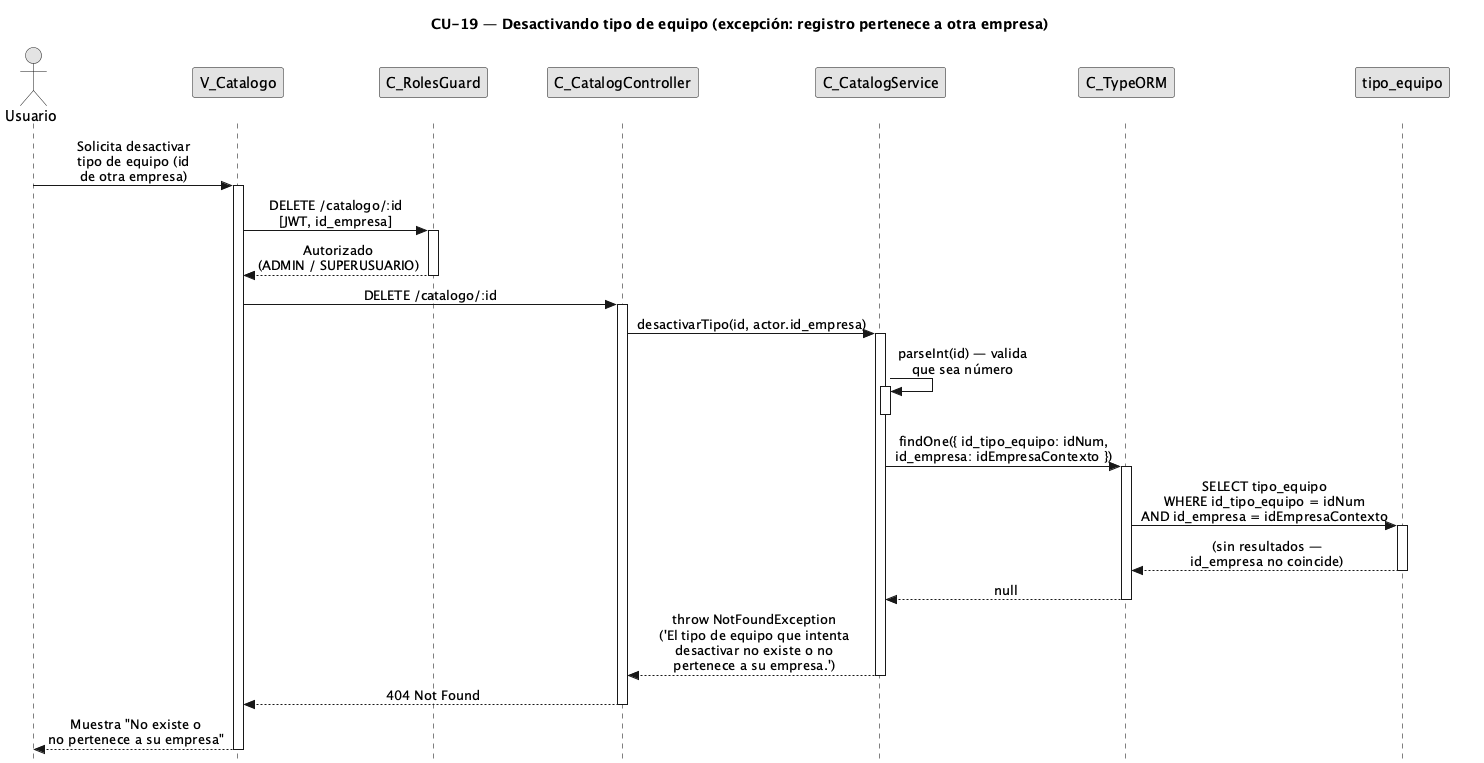

The diagram above was rendered by PlantUML. Its source (embedded in the PNG):
@startuml CU19-exc-registro-otra-empresa
title CU-19 — Desactivando tipo de equipo (excepción: registro pertenece a otra empresa)

skinparam style strictuml
skinparam monochrome true
skinparam shadowing false
skinparam sequenceMessageAlign center
<style>
sequenceDiagram {
  participant {
    margin 25
  }
  actor {
    margin 20
  }
}
</style>
skinparam sequence {
  MessageAlign center
  LifeLineBorderColor black
}
hide footbox

actor "Usuario" as user
participant "V_Catalogo" as view
participant "C_RolesGuard" as guard
participant "C_CatalogController" as ctrl
participant "C_CatalogService" as svc
participant "C_TypeORM" as orm
participant "tipo_equipo" as tent

user -> view : Solicita desactivar\ntipo de equipo (id\nde otra empresa)
activate view

view -> guard : DELETE /catalogo/:id\n[JWT, id_empresa]
activate guard

guard --> view : Autorizado\n(ADMIN / SUPERUSUARIO)
deactivate guard

view -> ctrl : DELETE /catalogo/:id
activate ctrl

ctrl -> svc : desactivarTipo(id, actor.id_empresa)
activate svc

svc -> svc : parseInt(id) — valida\nque sea número
activate svc
deactivate svc

svc -> orm : findOne({ id_tipo_equipo: idNum,\nid_empresa: idEmpresaContexto })
activate orm

orm -> tent : SELECT tipo_equipo\nWHERE id_tipo_equipo = idNum\nAND id_empresa = idEmpresaContexto
activate tent
tent --> orm : (sin resultados —\nid_empresa no coincide)
deactivate tent

orm --> svc : null
deactivate orm

svc --> ctrl : throw NotFoundException\n('El tipo de equipo que intenta\ndesactivar no existe o no\npertenece a su empresa.')
deactivate svc

ctrl --> view : 404 Not Found
deactivate ctrl

view --> user : Muestra "No existe o\nno pertenece a su empresa"
deactivate view

@enduml